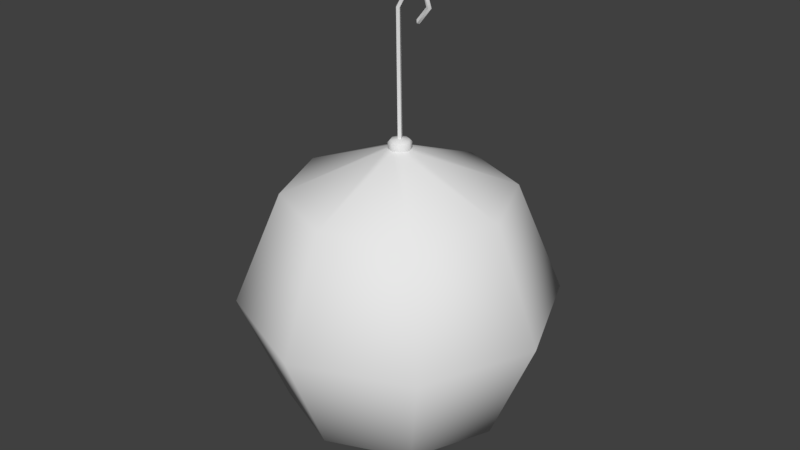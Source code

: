 # Source: Christmas_ball.blend  (saved by Blender 2.79.0; exported with 4.5.12 LTS)
import bpy
from mathutils import Matrix  # noqa: F401  (used for matrix-valued properties, if any)

bpy.ops.wm.read_factory_settings(use_empty=True)
scene = bpy.context.scene
scene.name = 'Scene'

# ---- collections
col_collection_1 = bpy.data.collections.new('Collection 1'); scene.collection.children.link(col_collection_1)

# ---- node groups
ng_auto_smooth = bpy.data.node_groups.new('Auto Smooth', 'GeometryNodeTree')
_s = ng_auto_smooth.interface.new_socket(name='Geometry', in_out='OUTPUT', socket_type='NodeSocketGeometry')
_s = ng_auto_smooth.interface.new_socket(name='Geometry', in_out='INPUT', socket_type='NodeSocketGeometry')
_s = ng_auto_smooth.interface.new_socket(name='Angle', in_out='INPUT', socket_type='NodeSocketFloat')
_s.subtype = 'ANGLE'
_s.min_value = 0.0
_s.max_value = 3.142
ng_auto_smooth.is_modifier = True
_N = ng_auto_smooth.nodes; _L = ng_auto_smooth.links
n0 = _N.new('NodeGroupOutput'); n0.name = 'Group Output'; n0.location = (480, -100)
n1 = _N.new('NodeGroupInput'); n1.name = 'Group Input'; n1.location = (-420, -300)
n2 = _N.new('NodeGroupInput'); n2.name = 'Group Input.001'; n2.location = (-60, -100)
n3 = _N.new('GeometryNodeSetShadeSmooth'); n3.name = 'Set Shade Smooth'; n3.location = (120, -100)
n3.domain = 'EDGE'
n4 = _N.new('GeometryNodeSetShadeSmooth'); n4.name = 'Set Shade Smooth.001'; n4.location = (300, -100)
n5 = _N.new('GeometryNodeInputMeshEdgeAngle'); n5.name = 'Edge Angle'; n5.location = (-420, -220)
n6 = _N.new('GeometryNodeInputEdgeSmooth'); n6.name = 'Is Edge Smooth'; n6.location = (-60, -160)
n7 = _N.new('GeometryNodeInputShadeSmooth'); n7.name = 'Is Face Smooth'; n7.location = (-240, -340)
n8 = _N.new('FunctionNodeBooleanMath'); n8.name = 'Boolean Math'; n8.location = (-60, -220)
n9 = _N.new('FunctionNodeCompare'); n9.name = 'Compare'; n9.location = (-240, -180)
n9.operation = 'LESS_EQUAL'
_L.new(n5.outputs[0], n9.inputs[0])
_L.new(n4.outputs[0], n0.inputs[0])
_L.new(n1.outputs[1], n9.inputs[1])
_L.new(n9.outputs[0], n8.inputs[0])
_L.new(n7.outputs[0], n8.inputs[1])
_L.new(n2.outputs[0], n3.inputs[0])
_L.new(n6.outputs[0], n3.inputs[1])
_L.new(n3.outputs[0], n4.inputs[0])
_L.new(n8.outputs[0], n3.inputs[2])
n0.is_active_output = True

# ---- world
world_world = bpy.data.worlds.new('World'); scene.world = world_world
world_world.color = (0.05088, 0.05088, 0.05088)
world_world.use_sun_shadow = False
world_world.sun_shadow_jitter_overblur = 0.0
world_world.cycles.sampling_method = 'MANUAL'

# ---- meshes
me_sphere_001 = bpy.data.meshes.new('Sphere.001')
me_sphere_001.from_pydata([(0.0, 0.1134, 0.1134), (0.0, 0.1603, -7.008e-09), (0.0, 0.1134, -0.1134), (0.08016, 0.08016, 0.1134), (0.1134, 0.1134, -7.008e-09), (0.08016, 0.08016, -0.1134), (0.1134, -1.366e-08, 0.1134), (0.1603, -8.883e-09, -7.008e-09), (0.1134, -1.366e-08, -0.1134), (0.08016, -0.08016, 0.1134), (0.1134, -0.1134, -7.008e-09), (0.08016, -0.08016, -0.1134), (0.0, -1.402e-08, -0.1603), (5.133e-09, -0.1134, 0.1134), (3.547e-10, -0.1603, -7.008e-09), (5.133e-09, -0.1134, -0.1134), (-0.08016, -0.08016, 0.1134), (-0.1134, -0.1134, -7.008e-09), (-0.08016, -0.08016, -0.1134), (-0.1134, -1.304e-08, 0.1134), (-0.1603, -8.883e-09, -7.008e-09), (-0.1134, -1.366e-08, -0.1134), (-0.08016, 0.08016, 0.1134), (-0.1134, 0.1134, -7.008e-09), (-0.08016, 0.08016, -0.1134), (-0.008108, -0.008108, 0.1556), (-8.909e-09, 0.01147, 0.1556), (0.008108, 0.008108, 0.1556), (0.01147, -2.289e-08, 0.1556), (0.008108, -0.008108, 0.1556), (-8.389e-09, -0.01147, 0.1556), (-0.01147, -2.235e-08, 0.1556), (-0.008108, 0.008108, 0.1556), (-0.008108, -0.008108, 0.1617), (-0.0009039, -0.002184, 0.1654), (0.0009056, 0.002184, 0.1654), (-8.909e-09, 0.01147, 0.1617), (0.008108, 0.008108, 0.1617), (-0.0008888, 0.002184, 0.2882), (0.01147, -2.289e-08, 0.1617), (0.002185, -0.0009048, 0.1654), (0.008108, -0.008108, 0.1617), (-0.003944, 0.0009047, 0.2887), (-8.389e-09, -0.01147, 0.1617), (-0.002678, -0.002184, 0.2885), (-0.01147, -2.276e-08, 0.1617), (-0.002183, 0.0009048, 0.1654), (-0.008108, 0.008108, 0.1617), (-0.006598, 0.006598, 0.1641), (-9.095e-09, 0.009331, 0.1641), (-0.009331, -2.308e-08, 0.1641), (-0.006598, -0.006598, 0.1641), (-8.673e-09, -0.009331, 0.1641), (0.006598, -0.006598, 0.1641), (0.009331, -2.308e-08, 0.1641), (0.006598, 0.006598, 0.1641), (0.0003766, -0.0009048, 0.288), (0.02004, -3.934e-08, 0.2789), (0.00947, -0.0009048, 0.3038), (0.007594, -0.002184, 0.3063), (0.008693, 0.002184, 0.3048), (0.006817, 0.0009047, 0.3073), (0.0256, -0.0009048, 0.3075), (0.02708, -0.002184, 0.3102), (0.02621, 0.002184, 0.3086), (0.02769, 0.0009047, 0.3113), (0.02986, -0.0009048, 0.2939), (0.03291, -0.002184, 0.2933), (0.03112, 0.002184, 0.2936), (0.03417, 0.0009047, 0.2931), (0.01927, -0.0009048, 0.281), (0.02066, -0.002184, 0.2782), (0.01985, 0.002184, 0.2798), (0.02123, 0.0009047, 0.2771)], [], [(2, 1, 4, 5), (12, 2, 5), (1, 0, 3, 4), (5, 4, 7, 8), (40, 35, 38, 56), (12, 5, 8), (4, 3, 6, 7), (8, 7, 10, 11), (38, 60, 58, 56), (12, 8, 11), (7, 6, 9, 10), (11, 10, 14, 15), (28, 27, 37, 39), (12, 11, 15), (10, 9, 13, 14), (15, 14, 17, 18), (44, 59, 61, 42), (12, 15, 18), (14, 13, 16, 17), (17, 16, 19, 20), (18, 17, 20, 21), (42, 61, 60, 38), (12, 18, 21), (12, 21, 24), (20, 19, 22, 23), (21, 20, 23, 24), (34, 40, 56, 44), (12, 24, 2), (23, 22, 0, 1), (24, 23, 1, 2), (46, 34, 44, 42), (22, 32, 26, 0), (19, 31, 32, 22), (16, 25, 31, 19), (13, 30, 25, 16), (9, 29, 30, 13), (6, 28, 29, 9), (3, 27, 28, 6), (0, 26, 27, 3), (35, 46, 42, 38), (29, 28, 39, 41), (30, 29, 41, 43), (32, 31, 45, 47), (25, 30, 43, 33), (26, 32, 47, 36), (27, 26, 36, 37), (48, 49, 36, 47), (50, 48, 47, 45), (51, 50, 45, 33), (52, 51, 33, 43), (53, 52, 43, 41), (54, 53, 41, 39), (55, 54, 39, 37), (49, 55, 37, 36), (31, 25, 33, 45), (46, 35, 49, 48), (46, 48, 50), (34, 46, 50, 51), (34, 51, 52), (40, 34, 52, 53), (40, 53, 54), (35, 40, 54, 55), (35, 55, 49), (61, 59, 63, 65), (58, 60, 64, 62), (60, 61, 65, 64), (59, 58, 62, 63), (64, 65, 69, 68), (63, 62, 66, 67), (65, 63, 67, 69), (62, 64, 68, 66), (66, 68, 72, 70), (68, 69, 73, 72), (67, 66, 70, 71), (69, 67, 71, 73), (71, 57, 73), (72, 57, 70), (73, 57, 72), (70, 57, 71), (56, 58, 59, 44)])
me_sphere_001.polygons.foreach_set('use_smooth', [True] * 80)
me_sphere_001.use_remesh_preserve_volume = False
me_sphere_001.use_remesh_preserve_attributes = False
me_sphere_001.use_mirror_vertex_groups = False
me_sphere_001.update()

# ---- objects
ob_sphere = bpy.data.objects.new('Sphere', me_sphere_001)

# ---- transforms, parenting, visibility, modifiers, constraints
ob_sphere.location = (0.0, 0.0, 0.0)
ob_sphere.lineart.crease_threshold = 0.0
_m = ob_sphere.modifiers.new('Auto Smooth', 'NODES')
_m.node_group = ng_auto_smooth
_gi = [s.identifier for s in ng_auto_smooth.interface.items_tree if s.item_type == 'SOCKET' and s.in_out == 'INPUT']
_m[_gi[1]] = 1.03  # Angle

# ---- collection membership
col_collection_1.objects.link(ob_sphere)

# ---- scene / render settings (as saved in the file)
scene.frame_start = 1; scene.frame_end = 250; scene.frame_set(0)
scene.render.engine = 'CYCLES'
scene.render.resolution_percentage = 50
scene.render.dither_intensity = 0.0
scene.cycles.use_denoising = False
scene.cycles.samples = 128
scene.cycles.sampling_pattern = 'TABULATED_SOBOL'
scene.cycles.use_adaptive_sampling = False
scene.cycles.use_light_tree = False
scene.cycles.blur_glossy = 0.0
scene.cycles.sample_clamp_indirect = 0.0
scene.view_settings.view_transform = 'Standard'
bpy.context.view_layer.update()

# ---- added for rendering (the .blend has no active camera and no usable light): camera, sun
cam_auto = bpy.data.cameras.new('AutoCamera')
cam_auto.lens = 50.0
cam_auto.sensor_width = 36.0
cam_auto.clip_end = 1000.0
ob_auto_camera = bpy.data.objects.new('AutoCamera', cam_auto)
scene.collection.objects.link(ob_auto_camera)
ob_auto_camera.location = (0.60535, -0.72642, 0.559767)
ob_auto_camera.rotation_euler = (1.09748, -7.21219e-08, 0.694738)
scene.camera = ob_auto_camera
light_auto_sun = bpy.data.lights.new('AutoSun', 'SUN')
light_auto_sun.energy = 3.0
light_auto_sun.angle = 0.0523599
ob_auto_sun = bpy.data.objects.new('AutoSun', light_auto_sun)
scene.collection.objects.link(ob_auto_sun)
ob_auto_sun.rotation_euler = (0.872665, 0.174533, 0.523599)
bpy.context.view_layer.update()
